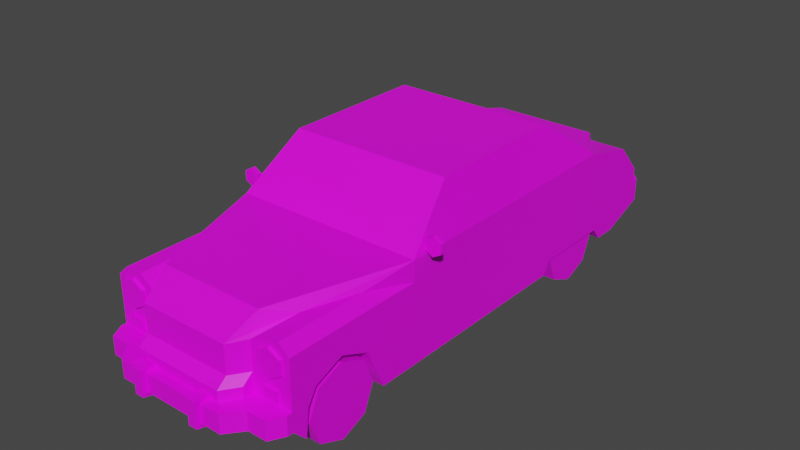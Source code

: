 # Source: Veh_Retro_Car_01_Blue.blend  (saved by Blender 2.90.8; exported with 4.5.12 LTS)
import bpy
from mathutils import Matrix  # noqa: F401  (used for matrix-valued properties, if any)

bpy.ops.wm.read_factory_settings(use_empty=True)
scene = bpy.context.scene
scene.name = 'Scene'

# ---- collections
col_collection = bpy.data.collections.new('Collection'); scene.collection.children.link(col_collection)

# ---- images (referenced by path relative to the original .blend; pixels are not part of the script)
import os
ASSET_DIR = os.environ.get("B2B_ASSET_DIR", "")  # directory of the original .blend (textures are referenced by path, not embedded)
HERE = os.path.dirname(os.path.abspath(__file__))  # packed textures are extracted next to this script under _unpacked/

def load_image(name, relpath, width, height, colorspace="sRGB"):
    """Load a texture the original file referenced (path relative to the .blend, or extracted next to this script)."""
    p = next((c for c in (os.path.join(HERE, relpath), os.path.join(ASSET_DIR, relpath)) if relpath and os.path.exists(c)), "")
    if p:
        img = bpy.data.images.load(p, check_existing=True)
        img.name = name
    else:  # same state as the original file: an image datablock whose file is absent (Cycles renders it pink)
        img = bpy.data.images.new(name, width, height)
        img.source = "FILE"
        img.filepath = "//" + (relpath or name)
    img.colorspace_settings.name = colorspace
    return img
img_city_vehicles_pallete_png = load_image('city_vehicles_pallete.png', 'city_vehicles_pallete.png', 1024, 1024, 'sRGB')

# ---- materials (node trees are filled in below, after node groups)
mat_material_001 = bpy.data.materials.new('Material.001')
mat_material_001.use_transparent_shadow = False

# ---- material node trees
mat_material_001.use_nodes = True; mat_material_001.node_tree.nodes.clear()
_N = mat_material_001.node_tree.nodes; _L = mat_material_001.node_tree.links
n0 = _N.new('ShaderNodeBsdfPrincipled'); n0.name = 'Principled BSDF'; n0.location = (10, 300)
n0.distribution = 'GGX'
n0.subsurface_method = 'BURLEY'
n0.inputs[3].default_value = 1.45
n0.inputs[27].default_value = (0.0, 0.0, 0.0, 1.0)
n0.inputs[28].default_value = 1.0
n1 = _N.new('ShaderNodeOutputMaterial'); n1.name = 'Material Output'; n1.location = (300, 300)
n2 = _N.new('ShaderNodeTexImage'); n2.name = 'Image Texture'; n2.location = (-302, 70)
n2.image = img_city_vehicles_pallete_png
_L.new(n0.outputs[0], n1.inputs[0])
_L.new(n2.outputs[0], n0.inputs[0])
n1.is_active_output = True

# ---- world
world_world = bpy.data.worlds.new('World'); scene.world = world_world
world_world.use_nodes = True; world_world.node_tree.nodes.clear()
_N = world_world.node_tree.nodes; _L = world_world.node_tree.links
n0 = _N.new('ShaderNodeOutputWorld'); n0.name = 'World Output'; n0.location = (300, 300)
n1 = _N.new('ShaderNodeBackground'); n1.name = 'Background'; n1.location = (10, 300)
n1.inputs[0].default_value = (0.05088, 0.05088, 0.05088, 1.0)
_L.new(n1.outputs[0], n0.inputs[0])
n0.is_active_output = True
world_world.color = (0.05088, 0.05088, 0.05088)
world_world.use_sun_shadow = False
world_world.sun_shadow_jitter_overblur = 0.0

# ---- meshes
me_plane = bpy.data.meshes.new('Plane')
me_plane.from_pydata([(0.2961, -1.105, 0.3386), (0.2961, -0.9616, 0.3982), (0.2961, -0.8177, 0.3386), (0.2961, 0.4768, 0.1935), (0.2961, 0.6802, 0.1935), (0.2961, 0.8835, 0.1935), (0.4414, -0.502, 0.6526), (0.4778, -0.5341, 0.1314), (0.3903, -0.3007, 0.8276), (0.4692, 0.5621, 0.6541), (0.4223, 0.3186, 0.8152), (0.4778, 1.244, 0.406), (0.4778, 1.106, 0.5558), (0.4778, -1.234, 0.5248), (0.2788, -1.234, 0.5248), (0.4778, -0.5341, 0.5248), (0.3432, -1.041, 0.5727), (0.3432, -1.234, 0.5727), (0.4255, -0.7836, 0.5727), (0.426, -1.234, 0.5727), (0.2626, -1.169, 0.6157), (0.2242, -1.315, 0.5196), (0.4223, 0.09459, 0.8152), (0.4692, 0.09459, 0.6541), (0.4778, 0.1274, 0.1314), (0.4223, -0.2648, 0.8152), (0.4692, -0.4526, 0.6541), (0.4081, -0.2586, 0.8642), (0.4778, -0.5341, 0.6248), (0.4223, 0.1603, 0.8152), (0.4692, 0.1603, 0.6541), (0.4064, 0.7215, 0.6925), (0.3689, 0.5351, 0.8212), (0.4778, 0.1274, 0.6248), (0.4081, 0.1274, 0.8642), (0.4778, -1.234, 0.1996), (0.4778, -1.166, 0.1314), (0.2788, -1.234, 0.1996), (0.2788, -1.166, 0.1314), (0.2242, -1.309, 0.1314), (0.2242, -1.378, 0.1996), (0.4778, 1.047, 0.1314), (0.4778, 1.244, 0.2046), (0.4778, 0.8835, 0.1935), (0.2961, 0.9313, 0.1314), (0.4778, 0.9313, 0.1314), (0.2961, 0.8196, 0.1314), (0.2961, 0.6887, 0.1314), (0.4778, 0.6802, 0.1935), (0.4778, 0.8196, 0.1935), (0.2961, 0.6802, 0.1314), (0.4778, 0.4768, 0.1935), (0.2961, 0.6716, 0.1314), (0.2961, 0.4343, 0.1314), (0.4778, 0.4343, 0.1314), (0.4778, -0.9616, 0.3982), (0.4778, -0.8177, 0.3386), (0.4778, -1.105, 0.3386), (0.2961, -0.9616, 0.1314), (0.4778, -0.725, 0.1314), (0.2961, -0.725, 0.1314), (0.2961, -1.166, 0.1314), (0.2961, -1.15, 0.267), (0.4778, -1.15, 0.267), (0.4778, 0.8196, 0.6248), (0.4081, 0.4729, 0.8642), (0.3432, -1.234, 0.1996), (0.426, -1.234, 0.1996), (0.426, -1.234, 0.5248), (0.3432, -1.234, 0.5248), (0.3432, -1.234, 0.2896), (0.2242, -1.315, 0.2896), (0.426, -1.234, 0.2896), (0.4778, -1.234, 0.2896), (0.2788, -1.234, 0.2896), (0.3432, -1.332, 0.1996), (0.2788, -1.412, 0.1996), (0.2242, -1.412, 0.1996), (0.2788, -1.412, 0.2896), (0.2242, -1.412, 0.2896), (0.426, -1.332, 0.1996), (0.3432, -1.332, 0.2896), (0.426, -1.332, 0.2896), (0.4389, -1.332, 0.2896), (0.4778, -1.261, 0.2896), (0.4778, -1.261, 0.1996), (0.4389, -1.332, 0.1996), (0.2242, -1.315, 0.3831), (0.2788, -1.234, 0.3831), (0.2242, -1.365, 0.2896), (0.2788, -1.285, 0.2896), (0.2242, -1.365, 0.3417), (0.2788, -1.285, 0.3417), (0.291, 1.106, 0.5558), (0.4339, 0.8196, 0.6248), (0.1164, 1.244, 0.406), (0.4778, 1.244, 0.3327), (0.4476, 1.318, 0.2341), (0.4778, 1.281, 0.2171), (0.4778, 1.281, 0.3327), (0.4476, 1.318, 0.3327), (0.11, 1.238, 0.4311), (0.2717, 1.125, 0.5848), (0.1029, 1.202, 0.4802), (-0.2961, -1.105, 0.3386), (-0.2961, -0.9616, 0.3982), (-0.2961, -0.8177, 0.3386), (-0.2961, 0.4768, 0.1935), (-0.2961, 0.6802, 0.1935), (-0.2961, 0.8835, 0.1935), (-0.4414, -0.502, 0.6526), (-0.4778, -0.5341, 0.1314), (-0.3903, -0.3007, 0.8276), (-0.4692, 0.5621, 0.6541), (-0.4223, 0.3186, 0.8152), (0.0, -1.166, 0.1314), (0.0, -0.5341, 0.6248), (0.0, -0.5341, 0.1314), (0.0, -0.2586, 0.8642), (0.0, 0.8196, 0.1314), (0.0, 0.8196, 0.6248), (0.0, 0.4729, 0.8642), (-0.4778, 1.244, 0.406), (-0.4778, 1.106, 0.5558), (0.0, 1.244, 0.406), (-0.4778, -1.234, 0.5248), (-0.2788, -1.234, 0.5248), (-0.4778, -0.5341, 0.5248), (-0.3432, -1.041, 0.5727), (-0.3432, -1.234, 0.5727), (-0.4255, -0.7836, 0.5727), (-0.426, -1.234, 0.5727), (0.0, -1.315, 0.5196), (0.0, -1.169, 0.6157), (-0.2626, -1.169, 0.6157), (-0.2242, -1.315, 0.5196), (-0.4223, 0.09459, 0.8152), (-0.4692, 0.09459, 0.6541), (-0.4778, 0.1274, 0.1314), (-0.4223, -0.2648, 0.8152), (-0.4692, -0.4526, 0.6541), (0.0, -0.3007, 0.8276), (0.0, -0.502, 0.6526), (-0.4081, -0.2586, 0.8642), (-0.4778, -0.5341, 0.6248), (-0.4223, 0.1603, 0.8152), (-0.4692, 0.1603, 0.6541), (-0.4064, 0.7215, 0.6925), (-0.3689, 0.5351, 0.8212), (-0.4778, 0.1274, 0.6248), (-0.4081, 0.1274, 0.8642), (-0.4778, -1.234, 0.1996), (-0.4778, -1.166, 0.1314), (-0.2788, -1.234, 0.1996), (-0.2788, -1.166, 0.1314), (0.0, -1.309, 0.1314), (0.0, -1.378, 0.1996), (-0.2242, -1.309, 0.1314), (-0.2242, -1.378, 0.1996), (-0.4778, 1.047, 0.1314), (-0.4778, 1.244, 0.2046), (0.0, 1.244, 0.2046), (0.0, 1.047, 0.1314), (-0.4778, 0.8835, 0.1935), (-0.2961, 0.9313, 0.1314), (-0.4778, 0.9313, 0.1314), (-0.2961, 0.8196, 0.1314), (-0.2961, 0.6887, 0.1314), (-0.4778, 0.6802, 0.1935), (-0.4778, 0.8196, 0.1935), (-0.2961, 0.6802, 0.1314), (-0.4778, 0.4768, 0.1935), (-0.2961, 0.6716, 0.1314), (-0.2961, 0.4343, 0.1314), (-0.4778, 0.4343, 0.1314), (-0.4778, -0.9616, 0.3982), (-0.4778, -0.8177, 0.3386), (-0.4778, -1.105, 0.3386), (-0.2961, -0.9616, 0.1314), (-0.4778, -0.725, 0.1314), (-0.2961, -0.725, 0.1314), (-0.2961, -1.166, 0.1314), (-0.2961, -1.15, 0.267), (-0.4778, -1.15, 0.267), (-0.4778, 0.8196, 0.6248), (-0.4081, 0.4729, 0.8642), (0.0, 0.7215, 0.6925), (0.0, 0.5351, 0.8212), (-0.3432, -1.234, 0.1996), (-0.426, -1.234, 0.1996), (-0.426, -1.234, 0.5248), (-0.3432, -1.234, 0.5248), (0.0, -1.315, 0.2896), (-0.3432, -1.234, 0.2896), (-0.2242, -1.315, 0.2896), (-0.426, -1.234, 0.2896), (-0.4778, -1.234, 0.2896), (-0.2788, -1.234, 0.2896), (-0.3432, -1.332, 0.1996), (-0.2788, -1.412, 0.1996), (-0.2242, -1.412, 0.1996), (0.0, -1.412, 0.1996), (-0.2788, -1.412, 0.2896), (-0.2242, -1.412, 0.2896), (0.0, -1.412, 0.2896), (-0.426, -1.332, 0.1996), (-0.3432, -1.332, 0.2896), (-0.426, -1.332, 0.2896), (-0.4389, -1.332, 0.2896), (-0.4778, -1.261, 0.2896), (-0.4778, -1.261, 0.1996), (-0.4389, -1.332, 0.1996), (-0.2242, -1.315, 0.3831), (0.0, -1.315, 0.3831), (-0.2788, -1.234, 0.3831), (-0.2242, -1.365, 0.2896), (0.0, -1.365, 0.2896), (-0.2788, -1.285, 0.2896), (0.0, -1.365, 0.3417), (-0.2242, -1.365, 0.3417), (-0.2788, -1.285, 0.3417), (-0.291, 1.106, 0.5558), (-0.4339, 0.8196, 0.6248), (-0.1164, 1.244, 0.406), (0.0, 1.244, 0.3327), (-0.4778, 1.244, 0.3327), (0.0, 1.318, 0.2341), (0.0, 1.318, 0.3327), (-0.4476, 1.318, 0.2341), (-0.4778, 1.281, 0.2171), (-0.4778, 1.281, 0.3327), (-0.4476, 1.318, 0.3327), (-0.11, 1.238, 0.4311), (0.0, 1.238, 0.4311), (0.0, 1.125, 0.5848), (-0.2717, 1.125, 0.5848), (0.0, 1.225, 0.4492), (0.0, 1.202, 0.4802), (-0.1029, 1.202, 0.4802), (0.381, -1.25, 0.4713), (0.381, -1.229, 0.539), (0.381, -1.25, 0.539), (0.4396, -1.229, 0.5052), (0.4396, -1.25, 0.5052), (0.4396, -1.229, 0.4374), (0.4396, -1.25, 0.4374), (0.381, -1.229, 0.4036), (0.381, -1.25, 0.4036), (0.3223, -1.229, 0.4374), (0.3223, -1.25, 0.4374), (0.3223, -1.229, 0.5052), (0.3223, -1.25, 0.5052), (-0.381, -1.25, 0.4713), (-0.381, -1.229, 0.539), (-0.381, -1.25, 0.539), (-0.4396, -1.229, 0.5052), (-0.4396, -1.25, 0.5052), (-0.4396, -1.229, 0.4374), (-0.4396, -1.25, 0.4374), (-0.381, -1.229, 0.4036), (-0.381, -1.25, 0.4036), (-0.3223, -1.229, 0.4374), (-0.3223, -1.25, 0.4374), (-0.3223, -1.229, 0.5052), (-0.3223, -1.25, 0.5052), (0.3456, -1.25, 0.3097), (0.3456, -1.25, 0.3591), (0.3456, -1.229, 0.3097), (0.3456, -1.229, 0.3591), (0.4169, -1.25, 0.3097), (0.4169, -1.25, 0.3591), (0.4169, -1.229, 0.3097), (0.4169, -1.229, 0.3591), (-0.3456, -1.25, 0.3097), (-0.3456, -1.25, 0.3591), (-0.3456, -1.229, 0.3097), (-0.3456, -1.229, 0.3591), (-0.4169, -1.25, 0.3097), (-0.4169, -1.25, 0.3591), (-0.4169, -1.229, 0.3097), (-0.4169, -1.229, 0.3591), (0.3388, 1.238, 0.3471), (0.3388, 1.238, 0.3904), (0.3388, 1.259, 0.3471), (0.3388, 1.259, 0.3904), (0.4545, 1.238, 0.3471), (0.4545, 1.238, 0.3904), (0.4545, 1.259, 0.3471), (0.4545, 1.259, 0.3904), (0.1271, 1.235, 0.2035), (0.1271, 1.235, 0.3539), (0.1334, 1.336, 0.2224), (0.1334, 1.336, 0.3539), (0.1828, 1.235, 0.2035), (0.1828, 1.235, 0.3539), (0.1765, 1.336, 0.2224), (0.1765, 1.336, 0.3539), (-0.1271, 1.235, 0.2035), (-0.1271, 1.235, 0.3539), (-0.1334, 1.336, 0.2224), (-0.1334, 1.336, 0.3539), (-0.1828, 1.235, 0.2035), (-0.1828, 1.235, 0.3539), (-0.1765, 1.336, 0.2224), (-0.1765, 1.336, 0.3539), (0.1828, -1.341, 0.1659), (0.1828, -1.341, 0.3085), (0.1765, -1.436, 0.1848), (0.1765, -1.436, 0.3085), (0.1271, -1.341, 0.1659), (0.1271, -1.341, 0.3085), (0.1334, -1.436, 0.1848), (0.1334, -1.436, 0.3085), (-0.1828, -1.341, 0.1659), (-0.1828, -1.341, 0.3085), (-0.1765, -1.436, 0.1848), (-0.1765, -1.436, 0.3085), (-0.1271, -1.341, 0.1659), (-0.1271, -1.341, 0.3085), (-0.1334, -1.436, 0.1848), (-0.1334, -1.436, 0.3085), (-0.3388, 1.238, 0.3471), (-0.3388, 1.238, 0.3904), (-0.3388, 1.259, 0.3471), (-0.3388, 1.259, 0.3904), (-0.4545, 1.238, 0.3471), (-0.4545, 1.238, 0.3904), (-0.4545, 1.259, 0.3471), (-0.4545, 1.259, 0.3904), (0.0, -1.412, 0.278), (0.0, -1.412, 0.2172), (0.05774, -1.412, 0.278), (0.05774, -1.412, 0.2172), (-0.05968, -1.412, 0.2172), (-0.05968, -1.412, 0.278), (0.0, 1.318, 0.2523), (0.0, 1.318, 0.3134), (-0.05125, 1.318, 0.2523), (-0.05125, 1.318, 0.3134), (0.05434, 1.318, 0.3134), (0.05434, 1.318, 0.2523), (0.5121, -0.4421, 0.6659), (0.5121, -0.4632, 0.6659), (0.5121, -0.4421, 0.7121), (0.5121, -0.4632, 0.7121), (0.5522, -0.4421, 0.689), (0.5522, -0.4632, 0.689), (0.5522, -0.4421, 0.6428), (0.5522, -0.4632, 0.6428), (0.5121, -0.4421, 0.6197), (0.5121, -0.4632, 0.6197), (0.4721, -0.4421, 0.6428), (0.4721, -0.4632, 0.6428), (0.4721, -0.4421, 0.689), (0.4721, -0.4632, 0.689), (-0.5121, -0.4421, 0.6659), (-0.5121, -0.4632, 0.6659), (-0.5121, -0.4421, 0.7121), (-0.5121, -0.4632, 0.7121), (-0.5522, -0.4421, 0.689), (-0.5522, -0.4632, 0.689), (-0.5522, -0.4421, 0.6428), (-0.5522, -0.4632, 0.6428), (-0.5121, -0.4421, 0.6197), (-0.5121, -0.4632, 0.6197), (-0.4721, -0.4421, 0.6428), (-0.4721, -0.4632, 0.6428), (-0.4721, -0.4421, 0.689), (-0.4721, -0.4632, 0.689)], [], [(0, 1, 55, 57), (1, 2, 56, 55), (2, 60, 59, 56), (5, 44, 45, 43), (64, 12, 93, 94), (41, 45, 44, 46, 119, 162), (6, 8, 141, 142), (27, 34, 65, 121, 118), (32, 31, 186, 187), (11, 95, 93, 12), (64, 49, 43, 45, 41, 42, 96, 11, 12), (115, 38, 39, 155), (25, 26, 23, 22), (14, 17, 16), (64, 33, 24, 54, 51, 48, 49), (16, 17, 19, 18), (18, 19, 13, 15), (28, 116, 133, 20), (67, 35, 85, 86, 80), (40, 37, 76, 77), (20, 133, 132, 21), (29, 30, 9, 10), (24, 33, 28, 15, 7), (8, 6, 28, 27), (141, 8, 27, 118), (6, 142, 116, 28), (26, 25, 27, 28), (25, 22, 34, 27), (23, 26, 28, 33), (22, 23, 33, 34), (10, 9, 64, 65), (9, 30, 33, 64), (29, 10, 65, 34), (30, 29, 34, 33), (38, 61, 36, 35, 67, 66, 37), (155, 39, 40, 156), (39, 38, 37, 40), (35, 36, 63, 57, 55, 56, 59, 7, 15, 13, 73), (161, 42, 41, 162), (11, 96, 224, 124, 95), (52, 3, 53), (50, 4, 3, 52), (47, 5, 4, 50), (53, 3, 51, 54), (46, 47, 50, 52, 53, 54, 24, 7, 117, 119), (44, 5, 47, 46), (58, 0, 62, 61), (58, 1, 0), (58, 2, 1), (62, 0, 57, 63), (60, 2, 58), (7, 59, 60, 58, 61, 38, 115, 117), (61, 62, 63, 36), (31, 32, 65, 64), (186, 31, 64, 94, 120), (32, 187, 121, 65), (17, 69, 68, 19), (19, 68, 13), (68, 69, 70, 72), (13, 68, 72, 73), (14, 69, 17), (76, 75, 81, 78), (74, 70, 69, 14, 88), (71, 192, 204, 79), (74, 71, 79, 78), (76, 78, 79, 77), (77, 79, 204, 329, 331, 332, 330, 201), (82, 81, 75, 80), (73, 72, 82, 83, 84), (70, 74, 78, 81), (37, 66, 75, 76), (83, 82, 80, 86), (156, 40, 77, 201), (72, 70, 81, 82), (66, 67, 80, 75), (83, 86, 85, 84), (35, 73, 84, 85), (89, 91, 218, 216), (213, 87, 21, 132), (87, 88, 14, 16, 18, 15, 28, 20, 21), (90, 92, 91, 89), (74, 88, 92, 90), (87, 213, 218, 91), (88, 87, 91, 92), (94, 93, 102), (93, 95, 101, 102), (96, 42, 98, 99), (227, 100, 97, 226, 335, 340, 339, 336), (224, 96, 99, 100, 227), (99, 98, 97, 100), (42, 161, 226, 97, 98), (94, 102, 234, 120), (102, 101, 233, 236, 103, 237, 234), (95, 124, 233, 101), (237, 103, 236), (104, 177, 175, 105), (105, 175, 176, 106), (106, 176, 179, 180), (109, 163, 165, 164), (184, 222, 221, 123), (159, 162, 119, 166, 164, 165), (110, 142, 141, 112), (143, 118, 121, 185, 150), (148, 187, 186, 147), (122, 123, 221, 223), (184, 123, 122, 225, 160, 159, 165, 163, 169), (115, 155, 157, 154), (139, 136, 137, 140), (126, 128, 129), (184, 169, 168, 171, 174, 138, 149), (128, 130, 131, 129), (130, 127, 125, 131), (144, 134, 133, 116), (189, 205, 211, 210, 151), (158, 200, 199, 153), (134, 135, 132, 133), (145, 114, 113, 146), (138, 111, 127, 144, 149), (112, 143, 144, 110), (141, 118, 143, 112), (110, 144, 116, 142), (140, 144, 143, 139), (139, 143, 150, 136), (137, 149, 144, 140), (136, 150, 149, 137), (114, 185, 184, 113), (113, 184, 149, 146), (145, 150, 185, 114), (146, 149, 150, 145), (154, 153, 188, 189, 151, 152, 181), (155, 156, 158, 157), (157, 158, 153, 154), (151, 196, 125, 127, 111, 179, 176, 175, 177, 183, 152), (161, 162, 159, 160), (122, 223, 124, 224, 225), (172, 173, 107), (170, 172, 107, 108), (167, 170, 108, 109), (173, 174, 171, 107), (166, 119, 117, 111, 138, 174, 173, 172, 170, 167), (164, 166, 167, 109), (178, 181, 182, 104), (178, 104, 105), (178, 105, 106), (182, 183, 177, 104), (180, 178, 106), (111, 117, 115, 154, 181, 178, 180, 179), (181, 152, 183, 182), (147, 184, 185, 148), (186, 120, 222, 184, 147), (148, 185, 121, 187), (129, 131, 190, 191), (131, 125, 190), (190, 195, 193, 191), (125, 196, 195, 190), (126, 129, 191), (199, 202, 206, 198), (197, 214, 126, 191, 193), (194, 203, 204, 192), (197, 202, 203, 194), (199, 200, 203, 202), (200, 201, 330, 333, 334, 329, 204, 203), (207, 205, 198, 206), (196, 209, 208, 207, 195), (193, 206, 202, 197), (153, 199, 198, 188), (208, 211, 205, 207), (156, 201, 200, 158), (195, 207, 206, 193), (188, 198, 205, 189), (208, 209, 210, 211), (151, 210, 209, 196), (215, 216, 218, 219), (213, 132, 135, 212), (212, 135, 134, 144, 127, 130, 128, 126, 214), (217, 215, 219, 220), (197, 217, 220, 214), (212, 219, 218, 213), (214, 220, 219, 212), (222, 235, 221), (221, 235, 232, 223), (225, 230, 229, 160), (227, 336, 338, 337, 335, 226, 228, 231), (224, 227, 231, 230, 225), (230, 231, 228, 229), (160, 229, 228, 226, 161), (222, 120, 234, 235), (235, 234, 237, 238, 236, 233, 232), (223, 232, 233, 124), (237, 236, 238), (239, 243, 241), (240, 241, 243, 242), (239, 245, 243), (242, 243, 245, 244), (239, 247, 245), (244, 245, 247, 246), (239, 249, 247), (246, 247, 249, 248), (239, 251, 249), (248, 249, 251, 250), (239, 241, 251), (250, 251, 241, 240), (252, 254, 256), (253, 255, 256, 254), (252, 256, 258), (255, 257, 258, 256), (252, 258, 260), (257, 259, 260, 258), (252, 260, 262), (259, 261, 262, 260), (252, 262, 264), (261, 263, 264, 262), (252, 264, 254), (263, 253, 254, 264), (265, 266, 268, 267), (271, 272, 270, 269), (269, 270, 266, 265), (267, 271, 269, 265), (272, 268, 266, 270), (273, 275, 276, 274), (279, 277, 278, 280), (277, 273, 274, 278), (275, 273, 277, 279), (280, 278, 274, 276), (281, 282, 284, 283), (287, 288, 286, 285), (283, 287, 285, 281), (288, 284, 282, 286), (289, 290, 292, 291), (291, 292, 296, 295), (295, 296, 294, 293), (291, 295, 293, 289), (296, 292, 290, 294), (297, 299, 300, 298), (299, 303, 304, 300), (303, 301, 302, 304), (299, 297, 301, 303), (304, 302, 298, 300), (305, 306, 308, 307), (307, 308, 312, 311), (311, 312, 310, 309), (307, 311, 309, 305), (312, 308, 306, 310), (313, 315, 316, 314), (315, 319, 320, 316), (319, 317, 318, 320), (315, 313, 317, 319), (320, 318, 314, 316), (321, 323, 324, 322), (327, 325, 326, 328), (323, 321, 325, 327), (328, 326, 322, 324), (288, 287, 283, 284), (323, 327, 328, 324), (330, 332, 331, 329), (329, 334, 333, 330), (335, 337, 338, 336), (336, 339, 340, 335), (341, 343, 345), (342, 346, 344), (343, 344, 346, 345), (341, 345, 347), (342, 348, 346), (345, 346, 348, 347), (341, 347, 349), (342, 350, 348), (347, 348, 350, 349), (341, 349, 351), (342, 352, 350), (349, 350, 352, 351), (341, 351, 353), (342, 354, 352), (351, 352, 354, 353), (341, 353, 343), (342, 344, 354), (353, 354, 344, 343), (355, 359, 357), (356, 358, 360), (357, 359, 360, 358), (355, 361, 359), (356, 360, 362), (359, 361, 362, 360), (355, 363, 361), (356, 362, 364), (361, 363, 364, 362), (355, 365, 363), (356, 364, 366), (363, 365, 366, 364), (355, 367, 365), (356, 366, 368), (365, 367, 368, 366), (355, 357, 367), (356, 368, 358), (367, 357, 358, 368)])
_uv = me_plane.uv_layers.new(name='UVMap')
_uv.uv.foreach_set('vector', [0.2091, 0.04295, 0.2091, 0.04239, 0.2098, 0.04239, 0.2098, 0.04295, 0.2091, 0.04239, 0.2091, 0.04185, 0.2098, 0.04185, 0.2098, 0.04239, 0.2187, 0.04322, 0.2187, 0.04242, 0.2194, 0.04242, 0.2194, 0.04322, 0.2157, 0.04291, 0.216, 0.04291, 0.216, 0.0436, 0.2157, 0.0436, 0.7822, 0.5071, 0.7822, 0.5084, 0.7813, 0.5084, 0.782, 0.5071, 0.2079, 0.04688, 0.2079, 0.04636, 0.2088, 0.04636, 0.2088, 0.04585, 0.2101, 0.04585, 0.2101, 0.04688, 0.1148, 0.04494, 0.1145, 0.04636, 0.1117, 0.04636, 0.1117, 0.04494, 0.7819, 0.5021, 0.7819, 0.5039, 0.7819, 0.5055, 0.78, 0.5055, 0.78, 0.5021, 0.1143, 0.05223, 0.1146, 0.05353, 0.1117, 0.05353, 0.1117, 0.05223, 0.7786, 0.5085, 0.7786, 0.5102, 0.7779, 0.5094, 0.7779, 0.5085, 0.7845, 0.4995, 0.7825, 0.4995, 0.7825, 0.4992, 0.7822, 0.499, 0.7822, 0.4984, 0.7825, 0.4975, 0.7831, 0.4975, 0.7835, 0.4975, 0.7842, 0.4982, 0.2101, 0.03683, 0.2088, 0.03683, 0.2091, 0.03618, 0.2101, 0.03618, 0.1199, 0.05034, 0.1188, 0.05165, 0.1188, 0.04781, 0.1199, 0.04781, 0.7718, 0.5127, 0.7713, 0.5126, 0.7717, 0.5112, 0.7845, 0.4995, 0.7845, 0.5027, 0.7822, 0.5027, 0.7822, 0.5013, 0.7825, 0.5011, 0.7825, 0.5001, 0.7825, 0.4995, 0.7742, 0.5118, 0.7739, 0.5127, 0.7735, 0.5126, 0.7741, 0.5106, 0.7741, 0.5106, 0.7735, 0.5126, 0.7733, 0.5125, 0.7742, 0.5094, 0.7822, 0.5008, 0.78, 0.5008, 0.78, 0.4979, 0.7812, 0.4979, 0.2142, 0.0475, 0.2142, 0.04727, 0.2143, 0.04727, 0.2147, 0.04744, 0.2147, 0.0475, 0.2149, 0.04842, 0.2142, 0.04817, 0.215, 0.04817, 0.215, 0.04842, 0.7812, 0.4979, 0.78, 0.4979, 0.78, 0.4972, 0.781, 0.4972, 0.1199, 0.04735, 0.1188, 0.04735, 0.1188, 0.04453, 0.1199, 0.04624, 0.7822, 0.5027, 0.7845, 0.5027, 0.7845, 0.5058, 0.784, 0.5058, 0.7822, 0.5058, 0.7818, 0.5019, 0.782, 0.501, 0.7822, 0.5008, 0.7819, 0.5021, 0.78, 0.5019, 0.7818, 0.5019, 0.7819, 0.5021, 0.78, 0.5021, 0.782, 0.501, 0.78, 0.501, 0.78, 0.5008, 0.7822, 0.5008, 0.7846, 0.5054, 0.7854, 0.5045, 0.7856, 0.5045, 0.7845, 0.5058, 0.7854, 0.5045, 0.7854, 0.5029, 0.7856, 0.5027, 0.7856, 0.5045, 0.7846, 0.5029, 0.7846, 0.5054, 0.7845, 0.5058, 0.7845, 0.5027, 0.7854, 0.5029, 0.7846, 0.5029, 0.7845, 0.5027, 0.7856, 0.5027, 0.7854, 0.5018, 0.7846, 0.5007, 0.7845, 0.4995, 0.7856, 0.5011, 0.7846, 0.5007, 0.7846, 0.5025, 0.7845, 0.5027, 0.7845, 0.4995, 0.7854, 0.5025, 0.7854, 0.5018, 0.7856, 0.5011, 0.7856, 0.5027, 0.7846, 0.5025, 0.7854, 0.5025, 0.7856, 0.5027, 0.7845, 0.5027, 0.2204, 0.05233, 0.2204, 0.05225, 0.2204, 0.05142, 0.2208, 0.05142, 0.2208, 0.05166, 0.2208, 0.05204, 0.2208, 0.05233, 0.2122, 0.04915, 0.2122, 0.05017, 0.2118, 0.05017, 0.2118, 0.04915, 0.2179, 0.04628, 0.2179, 0.04776, 0.2172, 0.04706, 0.2172, 0.04558, 0.7825, 0.509, 0.7822, 0.5087, 0.7828, 0.5086, 0.7831, 0.5084, 0.7834, 0.5078, 0.7831, 0.5071, 0.7822, 0.5067, 0.7822, 0.5058, 0.784, 0.5058, 0.784, 0.509, 0.7829, 0.509, 0.2101, 0.04779, 0.2079, 0.04779, 0.2079, 0.04688, 0.2101, 0.04688, 0.7786, 0.5085, 0.7789, 0.5085, 0.7789, 0.5107, 0.7786, 0.5107, 0.7786, 0.5102, 0.2195, 0.03757, 0.2192, 0.03683, 0.2195, 0.03666, 0.2195, 0.0376, 0.2192, 0.0376, 0.2192, 0.03683, 0.2195, 0.03757, 0.2195, 0.03764, 0.2192, 0.03838, 0.2192, 0.0376, 0.2195, 0.0376, 0.2153, 0.04291, 0.2155, 0.04291, 0.2155, 0.0436, 0.2153, 0.0436, 0.2088, 0.04585, 0.2088, 0.04525, 0.2088, 0.04521, 0.2088, 0.04518, 0.2088, 0.0441, 0.2079, 0.0441, 0.2079, 0.0427, 0.2079, 0.0397, 0.2101, 0.0397, 0.2101, 0.04585, 0.2195, 0.03856, 0.2192, 0.03838, 0.2195, 0.03764, 0.2195, 0.03814, 0.2081, 0.04091, 0.2073, 0.04036, 0.2075, 0.0402, 0.2081, 0.04013, 0.2081, 0.04091, 0.207, 0.04091, 0.2073, 0.04036, 0.2081, 0.04091, 0.2073, 0.04146, 0.207, 0.04091, 0.2123, 0.04247, 0.2123, 0.04219, 0.213, 0.04219, 0.213, 0.04247, 0.2081, 0.04182, 0.2073, 0.04146, 0.2081, 0.04091, 0.2079, 0.0397, 0.2079, 0.03883, 0.2088, 0.03883, 0.2088, 0.03776, 0.2088, 0.03683, 0.2088, 0.03683, 0.2101, 0.03683, 0.2101, 0.0397, 0.2087, 0.0192, 0.2087, 0.01437, 0.2152, 0.01437, 0.2152, 0.0192, 0.7819, 0.5066, 0.7817, 0.5058, 0.7819, 0.5055, 0.7822, 0.5071, 0.78, 0.5066, 0.7819, 0.5066, 0.7822, 0.5071, 0.782, 0.5071, 0.78, 0.5071, 0.7817, 0.5058, 0.78, 0.5058, 0.78, 0.5055, 0.7819, 0.5055, 0.7745, 0.5127, 0.7745, 0.5125, 0.7749, 0.5125, 0.7749, 0.5127, 0.7749, 0.5127, 0.7749, 0.5125, 0.7751, 0.5125, 0.7749, 0.5125, 0.7745, 0.5125, 0.7745, 0.5114, 0.7749, 0.5114, 0.7751, 0.5125, 0.7749, 0.5125, 0.7749, 0.5114, 0.7751, 0.5114, 0.7742, 0.5125, 0.7745, 0.5125, 0.7745, 0.5127, 0.7736, 0.1125, 0.7739, 0.1125, 0.7739, 0.1128, 0.7736, 0.1128, 0.7742, 0.5114, 0.7745, 0.5114, 0.7745, 0.5125, 0.7742, 0.5125, 0.7742, 0.5119, 0.7757, 0.11, 0.7757, 0.1109, 0.7753, 0.1109, 0.7753, 0.11, 0.776, 0.1099, 0.7757, 0.11, 0.7753, 0.11, 0.7753, 0.1099, 0.7835, 0.1058, 0.7831, 0.1058, 0.7831, 0.1056, 0.7835, 0.1056, 0.7835, 0.1056, 0.7831, 0.1056, 0.7831, 0.1048, 0.7832, 0.1048, 0.7832, 0.105, 0.7834, 0.105, 0.7834, 0.1048, 0.7835, 0.1048, 0.7713, 0.1127, 0.7713, 0.1124, 0.7717, 0.1124, 0.7717, 0.1127, 0.776, 0.1091, 0.776, 0.1093, 0.7756, 0.1093, 0.7756, 0.1093, 0.7759, 0.1091, 0.776, 0.1096, 0.776, 0.1099, 0.7753, 0.1099, 0.7756, 0.1096, 0.2142, 0.04817, 0.2142, 0.04788, 0.2147, 0.04788, 0.215, 0.04817, 0.7713, 0.1128, 0.7713, 0.1127, 0.7717, 0.1127, 0.7717, 0.1128, 0.2149, 0.04944, 0.2149, 0.04842, 0.215, 0.04842, 0.215, 0.04944, 0.776, 0.1093, 0.776, 0.1096, 0.7756, 0.1096, 0.7756, 0.1093, 0.2142, 0.04788, 0.2142, 0.0475, 0.2147, 0.0475, 0.2147, 0.04788, 0.7784, 0.1099, 0.7781, 0.1099, 0.7781, 0.1096, 0.7784, 0.1096, 0.7781, 0.1095, 0.7784, 0.1095, 0.7784, 0.1096, 0.7781, 0.1096, 0.3123, 0.03879, 0.3125, 0.03879, 0.3125, 0.03976, 0.3123, 0.03976, 0.7767, 0.5104, 0.7767, 0.5094, 0.7773, 0.5094, 0.7773, 0.5104, 0.7834, 0.5094, 0.7834, 0.509, 0.784, 0.509, 0.7843, 0.5081, 0.7842, 0.5069, 0.784, 0.5058, 0.7845, 0.5058, 0.7845, 0.5087, 0.784, 0.5094, 0.3132, 0.0395, 0.3135, 0.0395, 0.3135, 0.03985, 0.3132, 0.03985, 0.3132, 0.03928, 0.3136, 0.03928, 0.3135, 0.0395, 0.3132, 0.0395, 0.3196, 0.04322, 0.3196, 0.04226, 0.3198, 0.04226, 0.3198, 0.04322, 0.3136, 0.03928, 0.3136, 0.03963, 0.3135, 0.03985, 0.3135, 0.0395, 0.782, 0.512, 0.7819, 0.5106, 0.782, 0.5106, 0.7779, 0.5094, 0.7786, 0.5102, 0.7784, 0.5102, 0.7777, 0.5095, 0.7857, 0.111, 0.7851, 0.111, 0.7852, 0.1108, 0.7857, 0.1108, 0.7841, 0.1236, 0.7841, 0.1216, 0.7845, 0.1216, 0.7845, 0.1236, 0.7844, 0.1236, 0.7844, 0.1233, 0.7842, 0.1233, 0.7842, 0.1236, 0.7917, 0.1128, 0.7917, 0.1149, 0.7915, 0.1149, 0.7914, 0.1148, 0.7914, 0.1128, 0.7857, 0.1108, 0.7852, 0.1108, 0.7853, 0.1107, 0.7857, 0.1107, 0.2079, 0.04779, 0.2101, 0.04779, 0.2101, 0.04813, 0.2081, 0.04813, 0.2079, 0.04796, 0.782, 0.5071, 0.7812, 0.5085, 0.78, 0.5085, 0.78, 0.5071, 0.7777, 0.5095, 0.7784, 0.5102, 0.7784, 0.5107, 0.7784, 0.5107, 0.7782, 0.5102, 0.7782, 0.5107, 0.7777, 0.5107, 0.7786, 0.5102, 0.7786, 0.5107, 0.7784, 0.5107, 0.7784, 0.5102, 0.3178, 0.03636, 0.3178, 0.02799, 0.3203, 0.03636, 0.2187, 0.04034, 0.2194, 0.04034, 0.2194, 0.0409, 0.2187, 0.0409, 0.2187, 0.0409, 0.2194, 0.0409, 0.2194, 0.04144, 0.2187, 0.04144, 0.2192, 0.03587, 0.2199, 0.03587, 0.2199, 0.03666, 0.2192, 0.03666, 0.2155, 0.0436, 0.2155, 0.04291, 0.2157, 0.04291, 0.2157, 0.0436, 0.7777, 0.5071, 0.778, 0.5071, 0.7786, 0.5084, 0.7777, 0.5084, 0.2123, 0.04688, 0.2101, 0.04688, 0.2101, 0.04585, 0.2115, 0.04585, 0.2115, 0.04636, 0.2123, 0.04636, 0.1086, 0.04494, 0.1117, 0.04494, 0.1117, 0.04636, 0.109, 0.04636, 0.7781, 0.5021, 0.78, 0.5021, 0.78, 0.5055, 0.7781, 0.5055, 0.7781, 0.5039, 0.1091, 0.05223, 0.1117, 0.05223, 0.1117, 0.05353, 0.1089, 0.05353, 0.7786, 0.5129, 0.7779, 0.5129, 0.7779, 0.5121, 0.7786, 0.5113, 0.7867, 0.4995, 0.787, 0.4982, 0.7877, 0.4975, 0.7881, 0.4975, 0.7887, 0.4975, 0.789, 0.4984, 0.789, 0.499, 0.7887, 0.4992, 0.7887, 0.4995, 0.2101, 0.03683, 0.2101, 0.03618, 0.2111, 0.03618, 0.2114, 0.03683, 0.1206, 0.05034, 0.1206, 0.04781, 0.1217, 0.04781, 0.1217, 0.05165, 0.7833, 0.5059, 0.7832, 0.5075, 0.7829, 0.5061, 0.7867, 0.4995, 0.7887, 0.4995, 0.7887, 0.5001, 0.7887, 0.5011, 0.789, 0.5013, 0.789, 0.5027, 0.7867, 0.5027, 0.7814, 0.5094, 0.7814, 0.5107, 0.7808, 0.5087, 0.7812, 0.5086, 0.7814, 0.5107, 0.7814, 0.5119, 0.7806, 0.5087, 0.7808, 0.5087, 0.7777, 0.5008, 0.7787, 0.4979, 0.78, 0.4979, 0.78, 0.5008, 0.2142, 0.05138, 0.2147, 0.05138, 0.2147, 0.05143, 0.2143, 0.05161, 0.2142, 0.05161, 0.2149, 0.05046, 0.215, 0.05046, 0.215, 0.05071, 0.2142, 0.05071, 0.7787, 0.4979, 0.7789, 0.4972, 0.78, 0.4972, 0.78, 0.4979, 0.1206, 0.04735, 0.1206, 0.04624, 0.1217, 0.04453, 0.1217, 0.04735, 0.789, 0.5027, 0.789, 0.5058, 0.7872, 0.5058, 0.7867, 0.5058, 0.7867, 0.5027, 0.7782, 0.5019, 0.7781, 0.5021, 0.7777, 0.5008, 0.7779, 0.501, 0.78, 0.5019, 0.78, 0.5021, 0.7781, 0.5021, 0.7782, 0.5019, 0.7779, 0.501, 0.7777, 0.5008, 0.78, 0.5008, 0.78, 0.501, 0.7866, 0.5054, 0.7867, 0.5058, 0.7856, 0.5045, 0.7858, 0.5045, 0.7858, 0.5045, 0.7856, 0.5045, 0.7856, 0.5027, 0.7858, 0.5029, 0.7866, 0.5029, 0.7867, 0.5027, 0.7867, 0.5058, 0.7866, 0.5054, 0.7858, 0.5029, 0.7856, 0.5027, 0.7867, 0.5027, 0.7866, 0.5029, 0.7858, 0.5018, 0.7856, 0.5011, 0.7867, 0.4995, 0.7866, 0.5007, 0.7866, 0.5007, 0.7867, 0.4995, 0.7867, 0.5027, 0.7866, 0.5025, 0.7858, 0.5025, 0.7856, 0.5027, 0.7856, 0.5011, 0.7858, 0.5018, 0.7866, 0.5025, 0.7867, 0.5027, 0.7856, 0.5027, 0.7858, 0.5025, 0.2208, 0.05142, 0.2211, 0.05142, 0.2211, 0.05172, 0.2211, 0.05209, 0.2211, 0.05233, 0.2208, 0.05233, 0.2208, 0.0515, 0.2122, 0.04915, 0.2118, 0.04915, 0.2118, 0.04813, 0.2122, 0.04813, 0.2257, 0.03292, 0.225, 0.03362, 0.225, 0.03215, 0.2257, 0.03144, 0.7887, 0.509, 0.7883, 0.509, 0.7872, 0.509, 0.7872, 0.5058, 0.789, 0.5058, 0.789, 0.5067, 0.788, 0.5071, 0.7878, 0.5078, 0.788, 0.5084, 0.7884, 0.5086, 0.789, 0.5087, 0.2101, 0.04779, 0.2101, 0.04688, 0.2123, 0.04688, 0.2123, 0.04779, 0.7786, 0.5129, 0.7786, 0.5113, 0.7786, 0.5107, 0.7789, 0.5107, 0.7789, 0.5129, 0.2197, 0.04054, 0.2197, 0.04144, 0.2194, 0.04128, 0.2197, 0.0405, 0.2197, 0.04054, 0.2194, 0.04128, 0.2194, 0.0405, 0.2197, 0.04047, 0.2197, 0.0405, 0.2194, 0.0405, 0.2194, 0.03973, 0.2198, 0.03302, 0.2198, 0.03372, 0.2195, 0.03372, 0.2195, 0.03302, 0.2115, 0.04585, 0.2101, 0.04585, 0.2101, 0.0397, 0.2123, 0.0397, 0.2123, 0.0427, 0.2123, 0.0441, 0.2115, 0.0441, 0.2115, 0.04518, 0.2115, 0.04521, 0.2115, 0.04525, 0.2197, 0.03954, 0.2197, 0.03997, 0.2197, 0.04047, 0.2194, 0.03973, 0.2091, 0.04104, 0.2091, 0.04182, 0.2086, 0.04176, 0.2083, 0.04159, 0.2091, 0.04104, 0.2083, 0.04159, 0.2081, 0.04104, 0.2091, 0.04104, 0.2081, 0.04104, 0.2083, 0.04049, 0.2194, 0.0419, 0.2187, 0.0419, 0.2187, 0.04162, 0.2194, 0.04162, 0.2091, 0.04013, 0.2091, 0.04104, 0.2083, 0.04049, 0.2123, 0.0397, 0.2101, 0.0397, 0.2101, 0.03683, 0.2114, 0.03683, 0.2115, 0.03683, 0.2115, 0.03776, 0.2115, 0.03883, 0.2123, 0.03883, 0.2194, 0.04242, 0.2187, 0.04242, 0.2187, 0.0419, 0.2194, 0.0419, 0.7781, 0.5066, 0.7777, 0.5071, 0.7781, 0.5055, 0.7783, 0.5058, 0.78, 0.5066, 0.78, 0.5071, 0.778, 0.5071, 0.7777, 0.5071, 0.7781, 0.5066, 0.7783, 0.5058, 0.7781, 0.5055, 0.78, 0.5055, 0.78, 0.5058, 0.7754, 0.5114, 0.7758, 0.5114, 0.7758, 0.5116, 0.7754, 0.5116, 0.7758, 0.5114, 0.776, 0.5116, 0.7758, 0.5116, 0.7758, 0.5116, 0.7758, 0.5127, 0.7754, 0.5127, 0.7754, 0.5116, 0.776, 0.5116, 0.776, 0.5127, 0.7758, 0.5127, 0.7758, 0.5116, 0.7751, 0.5116, 0.7754, 0.5114, 0.7754, 0.5116, 0.7742, 0.1125, 0.7742, 0.1128, 0.7739, 0.1128, 0.7739, 0.1125, 0.7751, 0.5127, 0.7751, 0.5123, 0.7751, 0.5116, 0.7754, 0.5116, 0.7754, 0.5127, 0.7757, 0.1117, 0.7753, 0.1117, 0.7753, 0.1109, 0.7757, 0.1109, 0.776, 0.1119, 0.7753, 0.1119, 0.7753, 0.1117, 0.7757, 0.1117, 0.7835, 0.1038, 0.7835, 0.104, 0.7831, 0.104, 0.7831, 0.1038, 0.7835, 0.104, 0.7835, 0.1048, 0.7834, 0.1048, 0.7834, 0.1046, 0.7832, 0.1046, 0.7832, 0.1048, 0.7831, 0.1048, 0.7831, 0.104, 0.7713, 0.1127, 0.771, 0.1127, 0.771, 0.1124, 0.7713, 0.1124, 0.776, 0.1126, 0.7759, 0.1126, 0.7756, 0.1124, 0.7756, 0.1124, 0.776, 0.1124, 0.776, 0.1121, 0.7756, 0.1121, 0.7753, 0.1119, 0.776, 0.1119, 0.2142, 0.05071, 0.215, 0.05071, 0.2147, 0.051, 0.2142, 0.051, 0.7713, 0.1128, 0.771, 0.1128, 0.771, 0.1127, 0.7713, 0.1127, 0.2149, 0.04944, 0.215, 0.04944, 0.215, 0.05046, 0.2149, 0.05046, 0.776, 0.1124, 0.7756, 0.1124, 0.7756, 0.1121, 0.776, 0.1121, 0.2142, 0.051, 0.2147, 0.051, 0.2147, 0.05138, 0.2142, 0.05138, 0.7826, 0.1099, 0.7826, 0.1096, 0.7829, 0.1096, 0.7829, 0.1099, 0.7829, 0.1095, 0.7829, 0.1096, 0.7826, 0.1096, 0.7826, 0.1095, 0.3123, 0.04072, 0.3123, 0.03976, 0.3125, 0.03976, 0.3125, 0.04072, 0.7767, 0.5104, 0.7773, 0.5104, 0.7773, 0.5115, 0.7767, 0.5115, 0.7878, 0.5094, 0.7872, 0.5094, 0.7867, 0.5087, 0.7867, 0.5058, 0.7872, 0.5058, 0.787, 0.5069, 0.7869, 0.5081, 0.7872, 0.509, 0.7878, 0.509, 0.3182, 0.0395, 0.3181, 0.03985, 0.3179, 0.03985, 0.3179, 0.0395, 0.3182, 0.03928, 0.3182, 0.0395, 0.3179, 0.0395, 0.3178, 0.03928, 0.3196, 0.04129, 0.3198, 0.04129, 0.3198, 0.04226, 0.3196, 0.04226, 0.3178, 0.03928, 0.3179, 0.0395, 0.3179, 0.03985, 0.3177, 0.03963, 0.7777, 0.5115, 0.7777, 0.5129, 0.7775, 0.5128, 0.7779, 0.5121, 0.7777, 0.512, 0.7784, 0.5112, 0.7786, 0.5113, 0.7905, 0.111, 0.7905, 0.1108, 0.791, 0.1108, 0.791, 0.111, 0.7841, 0.1236, 0.7842, 0.1236, 0.7842, 0.1239, 0.7844, 0.1239, 0.7844, 0.1236, 0.7845, 0.1236, 0.7845, 0.1256, 0.7841, 0.1256, 0.7917, 0.1128, 0.7914, 0.1128, 0.7914, 0.1108, 0.7915, 0.1107, 0.7917, 0.1107, 0.7905, 0.1108, 0.7905, 0.1107, 0.7909, 0.1107, 0.791, 0.1108, 0.2123, 0.04779, 0.2123, 0.04796, 0.2121, 0.04813, 0.2101, 0.04813, 0.2101, 0.04779, 0.778, 0.5071, 0.78, 0.5071, 0.78, 0.5085, 0.7787, 0.5085, 0.7777, 0.512, 0.7777, 0.5107, 0.7782, 0.5107, 0.7782, 0.5112, 0.7784, 0.5107, 0.7784, 0.5107, 0.7784, 0.5112, 0.7786, 0.5113, 0.7784, 0.5112, 0.7784, 0.5107, 0.7786, 0.5107, 0.3178, 0.03636, 0.3203, 0.03636, 0.3178, 0.04473, 0.9799, 0.4871, 0.9799, 0.4876, 0.9796, 0.4873, 0.9898, 0.484, 0.99, 0.484, 0.99, 0.4844, 0.9898, 0.4844, 0.9799, 0.4871, 0.9803, 0.4873, 0.9799, 0.4876, 0.9873, 0.487, 0.9874, 0.487, 0.9874, 0.4874, 0.9873, 0.4874, 0.9799, 0.4871, 0.9803, 0.4869, 0.9803, 0.4873, 0.9836, 0.482, 0.9838, 0.482, 0.9838, 0.4824, 0.9836, 0.4824, 0.9799, 0.4871, 0.9799, 0.4867, 0.9803, 0.4869, 0.9836, 0.4824, 0.9838, 0.4824, 0.9838, 0.4827, 0.9836, 0.4827, 0.9799, 0.4871, 0.9796, 0.4869, 0.9799, 0.4867, 0.9871, 0.487, 0.9873, 0.487, 0.9873, 0.4874, 0.9871, 0.4874, 0.9799, 0.4871, 0.9796, 0.4873, 0.9796, 0.4869, 0.9898, 0.4837, 0.99, 0.4837, 0.99, 0.484, 0.9898, 0.484, 0.9807, 0.4871, 0.9811, 0.4869, 0.9811, 0.4873, 0.9836, 0.4839, 0.9836, 0.4835, 0.9838, 0.4835, 0.9838, 0.4839, 0.9807, 0.4871, 0.9811, 0.4873, 0.9807, 0.4876, 0.9853, 0.487, 0.9853, 0.4874, 0.9852, 0.4874, 0.9852, 0.487, 0.9807, 0.4871, 0.9807, 0.4876, 0.9803, 0.4873, 0.9836, 0.4835, 0.9836, 0.4831, 0.9838, 0.4831, 0.9838, 0.4835, 0.9807, 0.4871, 0.9803, 0.4873, 0.9803, 0.4869, 0.9836, 0.4831, 0.9836, 0.4827, 0.9838, 0.4827, 0.9838, 0.4831, 0.9807, 0.4871, 0.9803, 0.4869, 0.9807, 0.4867, 0.989, 0.4868, 0.989, 0.4873, 0.9888, 0.4873, 0.9888, 0.4868, 0.9807, 0.4871, 0.9807, 0.4867, 0.9811, 0.4869, 0.9836, 0.4843, 0.9836, 0.4839, 0.9838, 0.4839, 0.9838, 0.4843, 0.8806, 0.5746, 0.8806, 0.5749, 0.8805, 0.5749, 0.8805, 0.5746, 0.8808, 0.5746, 0.8808, 0.5749, 0.8807, 0.5749, 0.8807, 0.5746, 0.8816, 0.575, 0.8813, 0.575, 0.8813, 0.5746, 0.8816, 0.5746, 0.8856, 0.5744, 0.8856, 0.5748, 0.8855, 0.5748, 0.8855, 0.5744, 0.878, 0.5722, 0.878, 0.5726, 0.8779, 0.5726, 0.8779, 0.5722, 0.8808, 0.5746, 0.8809, 0.5746, 0.8809, 0.5749, 0.8808, 0.5749, 0.8809, 0.5746, 0.881, 0.5746, 0.881, 0.5749, 0.8809, 0.5749, 0.8925, 0.57, 0.8925, 0.5705, 0.8922, 0.5705, 0.8922, 0.57, 0.8895, 0.5748, 0.8894, 0.5748, 0.8894, 0.5744, 0.8895, 0.5744, 0.8836, 0.5734, 0.8834, 0.5734, 0.8834, 0.573, 0.8836, 0.573, 0.9214, 0.5684, 0.9214, 0.5686, 0.9214, 0.5686, 0.9214, 0.5684, 0.9214, 0.5684, 0.9214, 0.5686, 0.9213, 0.5686, 0.9213, 0.5684, 0.9111, 0.5693, 0.9111, 0.5697, 0.911, 0.5697, 0.911, 0.5693, 0.9158, 0.5686, 0.9158, 0.569, 0.9157, 0.569, 0.9157, 0.5686, 0.7785, 0.1141, 0.7785, 0.1154, 0.7776, 0.1154, 0.7776, 0.1143, 0.7763, 0.1151, 0.7763, 0.1139, 0.7767, 0.1139, 0.7767, 0.1151, 0.7776, 0.1143, 0.7776, 0.1154, 0.7768, 0.1154, 0.7768, 0.1141, 0.7763, 0.1127, 0.7767, 0.1127, 0.7767, 0.1136, 0.7762, 0.1136, 0.7746, 0.1152, 0.7742, 0.1152, 0.7742, 0.1143, 0.7747, 0.1143, 0.7794, 0.1154, 0.7785, 0.1152, 0.7785, 0.1141, 0.7794, 0.1141, 0.7899, 0.1076, 0.7895, 0.1076, 0.7895, 0.1064, 0.7899, 0.1064, 0.7835, 0.1152, 0.7826, 0.1154, 0.7826, 0.1141, 0.7835, 0.1141, 0.7741, 0.1143, 0.7742, 0.1152, 0.7737, 0.1152, 0.7738, 0.1143, 0.7751, 0.1143, 0.7752, 0.1152, 0.7747, 0.1152, 0.7747, 0.1143, 0.7836, 0.1134, 0.7836, 0.1139, 0.7832, 0.1139, 0.7832, 0.1135, 0.7841, 0.1134, 0.7841, 0.1138, 0.7839, 0.1138, 0.7839, 0.1134, 0.7832, 0.1135, 0.7832, 0.1139, 0.7829, 0.1139, 0.7829, 0.1134, 0.7762, 0.1139, 0.7761, 0.1139, 0.776, 0.1135, 0.7762, 0.1135, 0.7758, 0.1139, 0.7757, 0.1139, 0.7756, 0.1135, 0.7758, 0.1135, 0.7839, 0.1139, 0.7836, 0.1138, 0.7836, 0.1134, 0.7839, 0.1134, 0.7745, 0.1138, 0.7743, 0.1138, 0.7743, 0.1134, 0.7745, 0.1134, 0.7805, 0.1135, 0.7808, 0.1134, 0.7808, 0.1139, 0.7805, 0.1139, 0.7763, 0.1139, 0.7762, 0.1135, 0.7764, 0.1135, 0.7764, 0.1139, 0.776, 0.1135, 0.776, 0.1139, 0.7758, 0.1139, 0.7759, 0.1135, 0.9212, 0.5684, 0.9213, 0.5684, 0.9213, 0.5686, 0.9212, 0.5686, 0.9214, 0.5684, 0.9215, 0.5684, 0.9215, 0.5686, 0.9214, 0.5686, 0.9111, 0.5702, 0.911, 0.5702, 0.911, 0.5697, 0.9111, 0.5697, 0.911, 0.5688, 0.9111, 0.5688, 0.9111, 0.5693, 0.911, 0.5693, 0.9185, 0.5704, 0.9183, 0.5704, 0.9183, 0.5699, 0.9185, 0.5699, 0.9127, 0.5706, 0.9127, 0.5701, 0.9129, 0.5701, 0.9129, 0.5706, 0.5213, 0.0273, 0.5213, 0.0275, 0.5211, 0.0275, 0.5211, 0.0273, 0.5211, 0.0273, 0.5211, 0.0271, 0.5213, 0.0271, 0.5213, 0.0273, 0.5172, 0.05, 0.5172, 0.05029, 0.517, 0.05029, 0.5169, 0.05, 0.5169, 0.05, 0.5169, 0.0497, 0.5172, 0.0497, 0.5172, 0.05, 0.9494, 0.4884, 0.9494, 0.4904, 0.9511, 0.4894, 0.1522, 0.009895, 0.154, 0.0109, 0.1522, 0.01191, 0.1585, 0.012, 0.1585, 0.0162, 0.1571, 0.0162, 0.1571, 0.012, 0.9494, 0.4884, 0.9511, 0.4894, 0.9511, 0.4874, 0.1522, 0.009895, 0.154, 0.008887, 0.154, 0.0109, 0.1571, 0.012, 0.1571, 0.0162, 0.1557, 0.0162, 0.1557, 0.012, 0.9494, 0.4884, 0.9511, 0.4874, 0.9494, 0.4864, 0.1522, 0.009895, 0.1522, 0.007879, 0.154, 0.008887, 0.1557, 0.012, 0.1557, 0.0162, 0.1543, 0.0162, 0.1543, 0.012, 0.9494, 0.4884, 0.9494, 0.4864, 0.9476, 0.4874, 0.1522, 0.009895, 0.1505, 0.008887, 0.1522, 0.007879, 0.1543, 0.012, 0.1543, 0.0162, 0.1529, 0.0162, 0.1529, 0.012, 0.9494, 0.4884, 0.9476, 0.4874, 0.9476, 0.4894, 0.1522, 0.009895, 0.1505, 0.0109, 0.1505, 0.008887, 0.1529, 0.012, 0.1529, 0.0162, 0.1515, 0.0162, 0.1515, 0.012, 0.9494, 0.4884, 0.9476, 0.4894, 0.9494, 0.4904, 0.1522, 0.009895, 0.1522, 0.01191, 0.1505, 0.0109, 0.1515, 0.012, 0.1515, 0.0162, 0.1501, 0.0162, 0.1501, 0.012, 0.9494, 0.4884, 0.9511, 0.4894, 0.9494, 0.4904, 0.1522, 0.009895, 0.1522, 0.01191, 0.154, 0.0109, 0.1585, 0.012, 0.1571, 0.012, 0.1571, 0.0162, 0.1585, 0.0162, 0.9494, 0.4884, 0.9511, 0.4874, 0.9511, 0.4894, 0.1522, 0.009895, 0.154, 0.0109, 0.154, 0.008887, 0.1571, 0.012, 0.1557, 0.012, 0.1557, 0.0162, 0.1571, 0.0162, 0.9494, 0.4884, 0.9494, 0.4864, 0.9511, 0.4874, 0.1522, 0.009895, 0.154, 0.008887, 0.1522, 0.007879, 0.1557, 0.012, 0.1543, 0.012, 0.1543, 0.0162, 0.1557, 0.0162, 0.9494, 0.4884, 0.9476, 0.4874, 0.9494, 0.4864, 0.1522, 0.009895, 0.1522, 0.007879, 0.1505, 0.008887, 0.1543, 0.012, 0.1529, 0.012, 0.1529, 0.0162, 0.1543, 0.0162, 0.9494, 0.4884, 0.9476, 0.4894, 0.9476, 0.4874, 0.1522, 0.009895, 0.1505, 0.008887, 0.1505, 0.0109, 0.1529, 0.012, 0.1515, 0.012, 0.1515, 0.0162, 0.1529, 0.0162, 0.9494, 0.4884, 0.9494, 0.4904, 0.9476, 0.4894, 0.1522, 0.009895, 0.1505, 0.0109, 0.1522, 0.01191, 0.1515, 0.012, 0.1501, 0.012, 0.1501, 0.0162, 0.1515, 0.0162])
me_plane.materials.append(mat_material_001)
me_plane.use_remesh_fix_poles = True
me_plane.use_remesh_preserve_attributes = False
me_plane.use_mirror_vertex_groups = False
me_plane.update()
me_plane_001 = bpy.data.meshes.new('Plane.001')
me_plane_001.from_pydata([(0.3569, -0.9591, 0.1824), (0.4688, -0.9591, 0.1824), (0.3569, -0.7778, 0.1824), (0.4688, -0.7778, 0.1824), (0.3569, -0.8309, 0.05425), (0.4688, -0.8309, 0.05425), (0.3569, -0.9591, 0.001156), (0.4688, -0.9591, 0.001156), (0.3569, -1.087, 0.05425), (0.4688, -1.087, 0.05425), (0.3569, -1.14, 0.1824), (0.4688, -1.14, 0.1824), (0.3569, -1.087, 0.3106), (0.4688, -1.087, 0.3106), (0.3569, -0.9591, 0.3637), (0.4688, -0.9591, 0.3637), (0.3569, -0.8309, 0.3106), (0.4688, -0.8309, 0.3106), (0.4688, -0.8552, 0.07848), (0.4688, -0.8121, 0.1824), (0.4688, -0.9591, 0.03542), (0.4688, -1.063, 0.07848), (0.4688, -1.106, 0.1824), (0.4688, -1.063, 0.2864), (0.4688, -0.9591, 0.3294), (0.4688, -0.8552, 0.2864), (0.4688, -0.8822, 0.1055), (0.4688, -0.8503, 0.1824), (0.4688, -0.9591, 0.07364), (0.4688, -1.036, 0.1055), (0.4688, -1.068, 0.1824), (0.4688, -1.036, 0.2594), (0.4688, -0.9591, 0.2912), (0.4688, -0.8822, 0.2594)], [], [(0, 2, 4), (1, 26, 27), (2, 3, 5, 4), (0, 4, 6), (1, 28, 26), (4, 5, 7, 6), (0, 6, 8), (1, 29, 28), (6, 7, 9, 8), (0, 8, 10), (1, 30, 29), (8, 9, 11, 10), (0, 10, 12), (1, 31, 30), (10, 11, 13, 12), (0, 12, 14), (1, 32, 31), (12, 13, 15, 14), (0, 14, 16), (1, 33, 32), (14, 15, 17, 16), (0, 16, 2), (1, 27, 33), (16, 17, 3, 2), (19, 18, 5, 3), (18, 20, 7, 5), (20, 21, 9, 7), (21, 22, 11, 9), (22, 23, 13, 11), (23, 24, 15, 13), (24, 25, 17, 15), (25, 19, 3, 17), (27, 26, 18, 19), (26, 28, 20, 18), (28, 29, 21, 20), (29, 30, 22, 21), (30, 31, 23, 22), (31, 32, 24, 23), (32, 33, 25, 24), (33, 27, 19, 25)])
_uv = me_plane_001.uv_layers.new(name='UVMap')
_uv.uv.foreach_set('vector', [0.1217, 0.0342, 0.1221, 0.03335, 0.1226, 0.03385, 0.2463, 0.03912, 0.2458, 0.03891, 0.2461, 0.03861, 0.1238, 0.03253, 0.1244, 0.03253, 0.1244, 0.03319, 0.1238, 0.03319, 0.1217, 0.0342, 0.1226, 0.03385, 0.1226, 0.03455, 0.2463, 0.03912, 0.2458, 0.03933, 0.2458, 0.03891, 0.1237, 0.02288, 0.1243, 0.02288, 0.1243, 0.02354, 0.1237, 0.02354, 0.1217, 0.0342, 0.1226, 0.03455, 0.1221, 0.03505, 0.2463, 0.03912, 0.2461, 0.03963, 0.2458, 0.03933, 0.1237, 0.02354, 0.1243, 0.02354, 0.1243, 0.02418, 0.1237, 0.02418, 0.1217, 0.0342, 0.1221, 0.03505, 0.1214, 0.03505, 0.2463, 0.03912, 0.2465, 0.03963, 0.2461, 0.03963, 0.1242, 0.01934, 0.1236, 0.01934, 0.1236, 0.01869, 0.1242, 0.01869, 0.1217, 0.0342, 0.1214, 0.03505, 0.1209, 0.03455, 0.2463, 0.03912, 0.2468, 0.03933, 0.2465, 0.03963, 0.1242, 0.01869, 0.1236, 0.01869, 0.1236, 0.01804, 0.1242, 0.01804, 0.1217, 0.0342, 0.1209, 0.03455, 0.1209, 0.03385, 0.2463, 0.03912, 0.2468, 0.03891, 0.2468, 0.03933, 0.1241, 0.03595, 0.1235, 0.03595, 0.1235, 0.0353, 0.1241, 0.0353, 0.1217, 0.0342, 0.1209, 0.03385, 0.1214, 0.03335, 0.2463, 0.03912, 0.2465, 0.03861, 0.2468, 0.03891, 0.1241, 0.0353, 0.1235, 0.0353, 0.1235, 0.03465, 0.1241, 0.03465, 0.1217, 0.0342, 0.1214, 0.03335, 0.1221, 0.03335, 0.2463, 0.03912, 0.2461, 0.03861, 0.2465, 0.03861, 0.1238, 0.03189, 0.1244, 0.03189, 0.1244, 0.03253, 0.1238, 0.03253, 0.1181, 0.03351, 0.1177, 0.03391, 0.1175, 0.03385, 0.118, 0.03335, 0.1177, 0.03391, 0.1177, 0.03448, 0.1175, 0.03455, 0.1175, 0.03385, 0.1177, 0.03448, 0.1181, 0.03489, 0.118, 0.03505, 0.1175, 0.03455, 0.1181, 0.03489, 0.1186, 0.03489, 0.1187, 0.03505, 0.118, 0.03505, 0.1186, 0.03489, 0.119, 0.03448, 0.1192, 0.03455, 0.1187, 0.03505, 0.119, 0.03448, 0.119, 0.03391, 0.1192, 0.03385, 0.1192, 0.03455, 0.119, 0.03391, 0.1186, 0.03351, 0.1187, 0.03335, 0.1192, 0.03385, 0.1186, 0.03351, 0.1181, 0.03351, 0.118, 0.03335, 0.1187, 0.03335, 0.3173, 0.05307, 0.317, 0.05337, 0.3169, 0.05329, 0.3173, 0.05289, 0.317, 0.05337, 0.317, 0.05379, 0.3169, 0.05386, 0.3169, 0.05329, 0.317, 0.05379, 0.3173, 0.05409, 0.3173, 0.05426, 0.3169, 0.05386, 0.3173, 0.05409, 0.3178, 0.05409, 0.3178, 0.05426, 0.3173, 0.05426, 0.3178, 0.05409, 0.3181, 0.05379, 0.3182, 0.05386, 0.3178, 0.05426, 0.3181, 0.05379, 0.3181, 0.05337, 0.3182, 0.05329, 0.3182, 0.05386, 0.3181, 0.05337, 0.3178, 0.05307, 0.3178, 0.05289, 0.3182, 0.05329, 0.3178, 0.05307, 0.3173, 0.05307, 0.3173, 0.05289, 0.3178, 0.05289])
me_plane_001.materials.append(mat_material_001)
me_plane_001.use_remesh_fix_poles = True
me_plane_001.use_remesh_preserve_attributes = False
me_plane_001.use_mirror_vertex_groups = False
me_plane_001.update()
me_plane_002 = bpy.data.meshes.new('Plane.002')
me_plane_002.from_pydata([(-0.3569, -0.9591, 0.1824), (-0.4688, -0.9591, 0.1824), (-0.3569, -0.7778, 0.1824), (-0.4688, -0.7778, 0.1824), (-0.3569, -0.8309, 0.05425), (-0.4688, -0.8309, 0.05425), (-0.3569, -0.9591, 0.001156), (-0.4688, -0.9591, 0.001156), (-0.3569, -1.087, 0.05425), (-0.4688, -1.087, 0.05425), (-0.3569, -1.14, 0.1824), (-0.4688, -1.14, 0.1824), (-0.3569, -1.087, 0.3106), (-0.4688, -1.087, 0.3106), (-0.3569, -0.9591, 0.3637), (-0.4688, -0.9591, 0.3637), (-0.3569, -0.8309, 0.3106), (-0.4688, -0.8309, 0.3106), (-0.4688, -0.8552, 0.07848), (-0.4688, -0.8121, 0.1824), (-0.4688, -0.9591, 0.03542), (-0.4688, -1.063, 0.07848), (-0.4688, -1.106, 0.1824), (-0.4688, -1.063, 0.2864), (-0.4688, -0.9591, 0.3294), (-0.4688, -0.8552, 0.2864), (-0.4688, -0.8822, 0.1055), (-0.4688, -0.8503, 0.1824), (-0.4688, -0.9591, 0.07364), (-0.4688, -1.036, 0.1055), (-0.4688, -1.068, 0.1824), (-0.4688, -1.036, 0.2594), (-0.4688, -0.9591, 0.2912), (-0.4688, -0.8822, 0.2594)], [], [(0, 4, 2), (1, 27, 26), (2, 4, 5, 3), (0, 6, 4), (1, 26, 28), (4, 6, 7, 5), (0, 8, 6), (1, 28, 29), (6, 8, 9, 7), (0, 10, 8), (1, 29, 30), (8, 10, 11, 9), (0, 12, 10), (1, 30, 31), (10, 12, 13, 11), (0, 14, 12), (1, 31, 32), (12, 14, 15, 13), (0, 16, 14), (1, 32, 33), (14, 16, 17, 15), (0, 2, 16), (1, 33, 27), (16, 2, 3, 17), (19, 3, 5, 18), (18, 5, 7, 20), (20, 7, 9, 21), (21, 9, 11, 22), (22, 11, 13, 23), (23, 13, 15, 24), (24, 15, 17, 25), (25, 17, 3, 19), (27, 19, 18, 26), (26, 18, 20, 28), (28, 20, 21, 29), (29, 21, 22, 30), (30, 22, 23, 31), (31, 23, 24, 32), (32, 24, 25, 33), (33, 25, 19, 27)])
_uv = me_plane_002.uv_layers.new(name='UVMap')
_uv.uv.foreach_set('vector', [0.1167, 0.0325, 0.1158, 0.03215, 0.1163, 0.03165, 0.2446, 0.03912, 0.2444, 0.03963, 0.2441, 0.03933, 0.1244, 0.02993, 0.1244, 0.03059, 0.1238, 0.03059, 0.1238, 0.02993, 0.1167, 0.0325, 0.1158, 0.03285, 0.1158, 0.03215, 0.2446, 0.03912, 0.2441, 0.03933, 0.2441, 0.03891, 0.115, 0.03625, 0.115, 0.03559, 0.1156, 0.03559, 0.1156, 0.03625, 0.1167, 0.0325, 0.1163, 0.03335, 0.1158, 0.03285, 0.2446, 0.03912, 0.2441, 0.03891, 0.2444, 0.03861, 0.115, 0.03559, 0.115, 0.03495, 0.1156, 0.03495, 0.1156, 0.03559, 0.1167, 0.0325, 0.117, 0.03335, 0.1163, 0.03335, 0.2446, 0.03912, 0.2444, 0.03861, 0.2448, 0.03861, 0.1236, 0.02064, 0.1236, 0.01999, 0.1242, 0.01999, 0.1242, 0.02064, 0.1167, 0.0325, 0.1175, 0.03285, 0.117, 0.03335, 0.2446, 0.03912, 0.2448, 0.03861, 0.2451, 0.03891, 0.1236, 0.01999, 0.1236, 0.01934, 0.1242, 0.01934, 0.1242, 0.01999, 0.1167, 0.0325, 0.1175, 0.03215, 0.1175, 0.03285, 0.2446, 0.03912, 0.2451, 0.03891, 0.2451, 0.03933, 0.1241, 0.03335, 0.1241, 0.034, 0.1235, 0.034, 0.1235, 0.03335, 0.1167, 0.0325, 0.117, 0.03165, 0.1175, 0.03215, 0.2446, 0.03912, 0.2451, 0.03933, 0.2448, 0.03963, 0.1241, 0.034, 0.1241, 0.03465, 0.1235, 0.03465, 0.1235, 0.034, 0.1167, 0.0325, 0.1163, 0.03165, 0.117, 0.03165, 0.2446, 0.03912, 0.2448, 0.03963, 0.2444, 0.03963, 0.1244, 0.02929, 0.1244, 0.02993, 0.1238, 0.02993, 0.1238, 0.02929, 0.1164, 0.03489, 0.1163, 0.03505, 0.1158, 0.03455, 0.116, 0.03448, 0.116, 0.03448, 0.1158, 0.03455, 0.1158, 0.03385, 0.116, 0.03391, 0.116, 0.03391, 0.1158, 0.03385, 0.1163, 0.03335, 0.1164, 0.03351, 0.1164, 0.03351, 0.1163, 0.03335, 0.117, 0.03335, 0.1169, 0.03351, 0.1169, 0.03351, 0.117, 0.03335, 0.1175, 0.03385, 0.1173, 0.03391, 0.1173, 0.03391, 0.1175, 0.03385, 0.1175, 0.03455, 0.1173, 0.03448, 0.1173, 0.03448, 0.1175, 0.03455, 0.117, 0.03505, 0.1169, 0.03489, 0.1169, 0.03489, 0.117, 0.03505, 0.1163, 0.03505, 0.1164, 0.03489, 0.3156, 0.05409, 0.3156, 0.05426, 0.3152, 0.05386, 0.3153, 0.05379, 0.3153, 0.05379, 0.3152, 0.05386, 0.3152, 0.05329, 0.3153, 0.05337, 0.3153, 0.05337, 0.3152, 0.05329, 0.3156, 0.05289, 0.3156, 0.05307, 0.3156, 0.05307, 0.3156, 0.05289, 0.3161, 0.05289, 0.3161, 0.05307, 0.3161, 0.05307, 0.3161, 0.05289, 0.3165, 0.05329, 0.3164, 0.05337, 0.3164, 0.05337, 0.3165, 0.05329, 0.3165, 0.05386, 0.3164, 0.05379, 0.3164, 0.05379, 0.3165, 0.05386, 0.3161, 0.05426, 0.3161, 0.05409, 0.3161, 0.05409, 0.3161, 0.05426, 0.3156, 0.05426, 0.3156, 0.05409])
me_plane_002.materials.append(mat_material_001)
me_plane_002.use_remesh_fix_poles = True
me_plane_002.use_remesh_preserve_attributes = False
me_plane_002.use_mirror_vertex_groups = False
me_plane_002.update()
me_plane_003 = bpy.data.meshes.new('Plane.003')
me_plane_003.from_pydata([(0.3569, 0.6782, 0.1824), (0.4688, 0.6782, 0.1824), (0.3569, 0.8595, 0.1824), (0.4688, 0.8595, 0.1824), (0.3569, 0.8064, 0.05425), (0.4688, 0.8064, 0.05425), (0.3569, 0.6782, 0.001156), (0.4688, 0.6782, 0.001156), (0.3569, 0.5501, 0.05425), (0.4688, 0.5501, 0.05425), (0.3569, 0.497, 0.1824), (0.4688, 0.497, 0.1824), (0.3569, 0.5501, 0.3106), (0.4688, 0.5501, 0.3106), (0.3569, 0.6782, 0.3637), (0.4688, 0.6782, 0.3637), (0.3569, 0.8064, 0.3106), (0.4688, 0.8064, 0.3106), (0.4688, 0.7822, 0.07848), (0.4688, 0.8253, 0.1824), (0.4688, 0.6782, 0.03542), (0.4688, 0.5743, 0.07848), (0.4688, 0.5312, 0.1824), (0.4688, 0.5743, 0.2864), (0.4688, 0.6782, 0.3294), (0.4688, 0.7822, 0.2864), (0.4688, 0.7552, 0.1055), (0.4688, 0.787, 0.1824), (0.4688, 0.6782, 0.07364), (0.4688, 0.6013, 0.1055), (0.4688, 0.5695, 0.1824), (0.4688, 0.6013, 0.2594), (0.4688, 0.6782, 0.2912), (0.4688, 0.7552, 0.2594)], [], [(0, 2, 4), (1, 26, 27), (2, 3, 5, 4), (0, 4, 6), (1, 28, 26), (4, 5, 7, 6), (0, 6, 8), (1, 29, 28), (6, 7, 9, 8), (0, 8, 10), (1, 30, 29), (8, 9, 11, 10), (0, 10, 12), (1, 31, 30), (10, 11, 13, 12), (0, 12, 14), (1, 32, 31), (12, 13, 15, 14), (0, 14, 16), (1, 33, 32), (14, 15, 17, 16), (0, 16, 2), (1, 27, 33), (16, 17, 3, 2), (19, 18, 5, 3), (18, 20, 7, 5), (20, 21, 9, 7), (21, 22, 11, 9), (22, 23, 13, 11), (23, 24, 15, 13), (24, 25, 17, 15), (25, 19, 3, 17), (27, 26, 18, 19), (26, 28, 20, 18), (28, 29, 21, 20), (29, 30, 22, 21), (30, 31, 23, 22), (31, 32, 24, 23), (32, 33, 25, 24), (33, 27, 19, 25)])
_uv = me_plane_003.uv_layers.new(name='UVMap')
_uv.uv.foreach_set('vector', [0.1201, 0.0325, 0.1197, 0.03335, 0.1192, 0.03285, 0.2463, 0.03742, 0.2458, 0.03721, 0.2461, 0.03691, 0.1244, 0.03125, 0.1238, 0.03125, 0.1238, 0.03059, 0.1244, 0.03059, 0.1201, 0.0325, 0.1192, 0.03285, 0.1192, 0.03215, 0.2463, 0.03742, 0.2458, 0.03763, 0.2458, 0.03721, 0.1097, 0.0362, 0.1091, 0.0362, 0.1091, 0.03555, 0.1097, 0.03555, 0.1201, 0.0325, 0.1192, 0.03215, 0.1197, 0.03165, 0.2463, 0.03742, 0.2461, 0.03793, 0.2458, 0.03763, 0.1097, 0.03555, 0.1091, 0.03555, 0.1091, 0.03491, 0.1097, 0.03491, 0.1201, 0.0325, 0.1197, 0.03165, 0.1204, 0.03165, 0.2463, 0.03742, 0.2465, 0.03793, 0.2461, 0.03793, 0.1236, 0.02064, 0.1242, 0.02064, 0.1242, 0.02129, 0.1236, 0.02129, 0.1201, 0.0325, 0.1204, 0.03165, 0.1209, 0.03215, 0.2463, 0.03742, 0.2468, 0.03763, 0.2465, 0.03793, 0.1236, 0.02129, 0.1242, 0.02129, 0.1242, 0.02194, 0.1236, 0.02194, 0.1201, 0.0325, 0.1209, 0.03215, 0.1209, 0.03285, 0.2463, 0.03742, 0.2468, 0.03721, 0.2468, 0.03763, 0.1233, 0.02929, 0.1238, 0.02929, 0.1238, 0.02994, 0.1233, 0.02994, 0.1201, 0.0325, 0.1209, 0.03285, 0.1204, 0.03335, 0.2463, 0.03742, 0.2465, 0.03691, 0.2468, 0.03721, 0.1233, 0.02994, 0.1238, 0.02994, 0.1238, 0.03059, 0.1233, 0.03059, 0.1201, 0.0325, 0.1204, 0.03335, 0.1197, 0.03335, 0.2463, 0.03742, 0.2461, 0.03691, 0.2465, 0.03691, 0.1244, 0.03189, 0.1238, 0.03189, 0.1238, 0.03125, 0.1244, 0.03125, 0.1181, 0.03181, 0.1177, 0.03222, 0.1175, 0.03215, 0.118, 0.03165, 0.1177, 0.03222, 0.1177, 0.03279, 0.1175, 0.03285, 0.1175, 0.03215, 0.1177, 0.03279, 0.1181, 0.03319, 0.118, 0.03335, 0.1175, 0.03285, 0.1181, 0.03319, 0.1186, 0.03319, 0.1187, 0.03335, 0.118, 0.03335, 0.1186, 0.03319, 0.119, 0.03279, 0.1192, 0.03285, 0.1187, 0.03335, 0.119, 0.03279, 0.119, 0.03222, 0.1192, 0.03215, 0.1192, 0.03285, 0.119, 0.03222, 0.1186, 0.03181, 0.1187, 0.03165, 0.1192, 0.03215, 0.1186, 0.03181, 0.1181, 0.03181, 0.118, 0.03165, 0.1187, 0.03165, 0.3173, 0.05137, 0.317, 0.05167, 0.3169, 0.05159, 0.3173, 0.05119, 0.317, 0.05167, 0.317, 0.05209, 0.3169, 0.05216, 0.3169, 0.05159, 0.317, 0.05209, 0.3173, 0.05239, 0.3173, 0.05257, 0.3169, 0.05216, 0.3173, 0.05239, 0.3178, 0.05239, 0.3178, 0.05257, 0.3173, 0.05257, 0.3178, 0.05239, 0.3181, 0.05209, 0.3182, 0.05216, 0.3178, 0.05257, 0.3181, 0.05209, 0.3181, 0.05167, 0.3182, 0.05159, 0.3182, 0.05216, 0.3181, 0.05167, 0.3178, 0.05137, 0.3178, 0.05119, 0.3182, 0.05159, 0.3178, 0.05137, 0.3173, 0.05137, 0.3173, 0.05119, 0.3178, 0.05119])
me_plane_003.materials.append(mat_material_001)
me_plane_003.use_remesh_fix_poles = True
me_plane_003.use_remesh_preserve_attributes = False
me_plane_003.use_mirror_vertex_groups = False
me_plane_003.update()
me_plane_004 = bpy.data.meshes.new('Plane.004')
me_plane_004.from_pydata([(-0.3569, 0.6782, 0.1824), (-0.4688, 0.6782, 0.1824), (-0.3569, 0.8595, 0.1824), (-0.4688, 0.8595, 0.1824), (-0.3569, 0.8064, 0.05425), (-0.4688, 0.8064, 0.05425), (-0.3569, 0.6782, 0.001156), (-0.4688, 0.6782, 0.001156), (-0.3569, 0.5501, 0.05425), (-0.4688, 0.5501, 0.05425), (-0.3569, 0.497, 0.1824), (-0.4688, 0.497, 0.1824), (-0.3569, 0.5501, 0.3106), (-0.4688, 0.5501, 0.3106), (-0.3569, 0.6782, 0.3637), (-0.4688, 0.6782, 0.3637), (-0.3569, 0.8064, 0.3106), (-0.4688, 0.8064, 0.3106), (-0.4688, 0.7822, 0.07848), (-0.4688, 0.8253, 0.1824), (-0.4688, 0.6782, 0.03542), (-0.4688, 0.5743, 0.07848), (-0.4688, 0.5312, 0.1824), (-0.4688, 0.5743, 0.2864), (-0.4688, 0.6782, 0.3294), (-0.4688, 0.7822, 0.2864), (-0.4688, 0.7552, 0.1055), (-0.4688, 0.787, 0.1824), (-0.4688, 0.6782, 0.07364), (-0.4688, 0.6013, 0.1055), (-0.4688, 0.5695, 0.1824), (-0.4688, 0.6013, 0.2594), (-0.4688, 0.6782, 0.2912), (-0.4688, 0.7552, 0.2594)], [], [(0, 4, 2), (1, 27, 26), (2, 4, 5, 3), (0, 6, 4), (1, 26, 28), (4, 6, 7, 5), (0, 8, 6), (1, 28, 29), (6, 8, 9, 7), (0, 10, 8), (1, 29, 30), (8, 10, 11, 9), (0, 12, 10), (1, 30, 31), (10, 12, 13, 11), (0, 14, 12), (1, 31, 32), (12, 14, 15, 13), (0, 16, 14), (1, 32, 33), (14, 16, 17, 15), (0, 2, 16), (1, 33, 27), (16, 2, 3, 17), (19, 3, 5, 18), (18, 5, 7, 20), (20, 7, 9, 21), (21, 9, 11, 22), (22, 11, 13, 23), (23, 13, 15, 24), (24, 15, 17, 25), (25, 17, 3, 19), (27, 19, 18, 26), (26, 18, 20, 28), (28, 20, 21, 29), (29, 21, 22, 30), (30, 22, 23, 31), (31, 23, 24, 32), (32, 24, 25, 33), (33, 25, 19, 27)])
_uv = me_plane_004.uv_layers.new(name='UVMap')
_uv.uv.foreach_set('vector', [0.1217, 0.0325, 0.1209, 0.03215, 0.1214, 0.03165, 0.248, 0.03912, 0.2478, 0.03963, 0.2475, 0.03933, 0.1076, 0.03568, 0.1076, 0.03634, 0.1071, 0.03634, 0.1071, 0.03568, 0.1217, 0.0325, 0.1209, 0.03285, 0.1209, 0.03215, 0.248, 0.03912, 0.2475, 0.03933, 0.2475, 0.03891, 0.1243, 0.02418, 0.1243, 0.02484, 0.1237, 0.02484, 0.1237, 0.02418, 0.1217, 0.0325, 0.1214, 0.03335, 0.1209, 0.03285, 0.248, 0.03912, 0.2475, 0.03891, 0.2478, 0.03861, 0.1243, 0.02484, 0.1243, 0.02548, 0.1237, 0.02548, 0.1237, 0.02484, 0.1217, 0.0325, 0.1221, 0.03335, 0.1214, 0.03335, 0.248, 0.03912, 0.2478, 0.03861, 0.2482, 0.03861, 0.1241, 0.02677, 0.1241, 0.02742, 0.1236, 0.02742, 0.1236, 0.02677, 0.1217, 0.0325, 0.1226, 0.03285, 0.1221, 0.03335, 0.248, 0.03912, 0.2482, 0.03861, 0.2485, 0.03891, 0.1241, 0.02742, 0.1241, 0.02807, 0.1236, 0.02807, 0.1236, 0.02742, 0.1217, 0.0325, 0.1226, 0.03215, 0.1226, 0.03285, 0.1201, 0.0342, 0.1206, 0.03399, 0.1206, 0.03441, 0.1097, 0.03361, 0.1097, 0.03426, 0.1091, 0.03426, 0.1091, 0.03361, 0.1217, 0.0325, 0.1221, 0.03165, 0.1226, 0.03215, 0.248, 0.03912, 0.2485, 0.03933, 0.2482, 0.03963, 0.1097, 0.03426, 0.1097, 0.03491, 0.1091, 0.03491, 0.1091, 0.03426, 0.1217, 0.0325, 0.1214, 0.03165, 0.1221, 0.03165, 0.248, 0.03912, 0.2482, 0.03963, 0.2478, 0.03963, 0.1076, 0.03504, 0.1076, 0.03568, 0.1071, 0.03568, 0.1071, 0.03504, 0.1198, 0.03489, 0.1197, 0.03505, 0.1192, 0.03455, 0.1194, 0.03448, 0.1194, 0.03448, 0.1192, 0.03455, 0.1192, 0.03385, 0.1194, 0.03391, 0.1194, 0.03391, 0.1192, 0.03385, 0.1197, 0.03335, 0.1198, 0.03351, 0.1198, 0.03351, 0.1197, 0.03335, 0.1204, 0.03335, 0.1203, 0.03351, 0.1203, 0.03351, 0.1204, 0.03335, 0.1209, 0.03385, 0.1207, 0.03391, 0.1207, 0.03391, 0.1209, 0.03385, 0.1209, 0.03455, 0.1207, 0.03448, 0.1207, 0.03448, 0.1209, 0.03455, 0.1204, 0.03505, 0.1203, 0.03489, 0.1203, 0.03489, 0.1204, 0.03505, 0.1197, 0.03505, 0.1198, 0.03489, 0.319, 0.05409, 0.319, 0.05426, 0.3186, 0.05386, 0.3187, 0.05379, 0.3187, 0.05379, 0.3186, 0.05386, 0.3186, 0.05329, 0.3187, 0.05337, 0.3187, 0.05337, 0.3186, 0.05329, 0.319, 0.05289, 0.319, 0.05307, 0.319, 0.05307, 0.319, 0.05289, 0.3195, 0.05289, 0.3195, 0.05307, 0.3195, 0.05307, 0.3195, 0.05289, 0.3199, 0.05329, 0.3198, 0.05337, 0.3198, 0.05337, 0.3199, 0.05329, 0.3199, 0.05386, 0.3198, 0.05379, 0.3198, 0.05379, 0.3199, 0.05386, 0.3195, 0.05426, 0.3195, 0.05409, 0.3195, 0.05409, 0.3195, 0.05426, 0.319, 0.05426, 0.319, 0.05409])
me_plane_004.materials.append(mat_material_001)
me_plane_004.use_remesh_fix_poles = True
me_plane_004.use_remesh_preserve_attributes = False
me_plane_004.use_mirror_vertex_groups = False
me_plane_004.update()

# ---- objects
ob_retro_car_01_blue = bpy.data.objects.new('Retro_Car_01_Blue', me_plane)
ob_wheel_fl = bpy.data.objects.new('Wheel_FL', me_plane_001)
ob_wheel_fr = bpy.data.objects.new('Wheel_FR', me_plane_002)
ob_wheel_rl = bpy.data.objects.new('Wheel_RL', me_plane_003)
ob_wheel_rr = bpy.data.objects.new('Wheel_RR', me_plane_004)

# ---- transforms, parenting, visibility, modifiers, constraints
ob_retro_car_01_blue.location = (0.0, 0.0, 0.0)
ob_retro_car_01_blue.lineart.crease_threshold = 0.0
ob_wheel_fl.parent = ob_retro_car_01_blue
ob_wheel_fl.location = (0.0, 0.0, 0.0)
ob_wheel_fl.lineart.crease_threshold = 0.0
ob_wheel_fr.parent = ob_retro_car_01_blue
ob_wheel_fr.location = (0.0, 0.0, 0.0)
ob_wheel_fr.lineart.crease_threshold = 0.0
ob_wheel_rl.parent = ob_retro_car_01_blue
ob_wheel_rl.location = (0.0, 0.0, 0.0)
ob_wheel_rl.lineart.crease_threshold = 0.0
ob_wheel_rr.parent = ob_retro_car_01_blue
ob_wheel_rr.location = (0.0, 0.0, 0.0)
ob_wheel_rr.lineart.crease_threshold = 0.0

# ---- collection membership
col_collection.objects.link(ob_retro_car_01_blue)
col_collection.objects.link(ob_wheel_fl)
col_collection.objects.link(ob_wheel_fr)
col_collection.objects.link(ob_wheel_rl)
col_collection.objects.link(ob_wheel_rr)

# ---- scene / render settings (as saved in the file)
scene.frame_start = 1; scene.frame_end = 250; scene.frame_set(0)
scene.render.engine = 'BLENDER_EEVEE_NEXT'
scene.cycles.use_denoising = False
scene.cycles.samples = 128
scene.cycles.sampling_pattern = 'TABULATED_SOBOL'
scene.cycles.use_adaptive_sampling = False
scene.cycles.use_light_tree = False
scene.view_settings.view_transform = 'Filmic'
bpy.context.view_layer.update()

# ---- added for rendering (the .blend has no active camera and no usable light): camera, sun
cam_auto = bpy.data.cameras.new('AutoCamera')
cam_auto.lens = 50.0
cam_auto.sensor_width = 36.0
cam_auto.clip_end = 1000.0
ob_auto_camera = bpy.data.objects.new('AutoCamera', cam_auto)
scene.collection.objects.link(ob_auto_camera)
ob_auto_camera.location = (2.87458, -3.49948, 2.73233)
ob_auto_camera.rotation_euler = (1.09748, -7.21219e-08, 0.694738)
scene.camera = ob_auto_camera
light_auto_sun = bpy.data.lights.new('AutoSun', 'SUN')
light_auto_sun.energy = 3.0
light_auto_sun.angle = 0.0523599
ob_auto_sun = bpy.data.objects.new('AutoSun', light_auto_sun)
scene.collection.objects.link(ob_auto_sun)
ob_auto_sun.rotation_euler = (0.872665, 0.174533, 0.523599)
bpy.context.view_layer.update()
